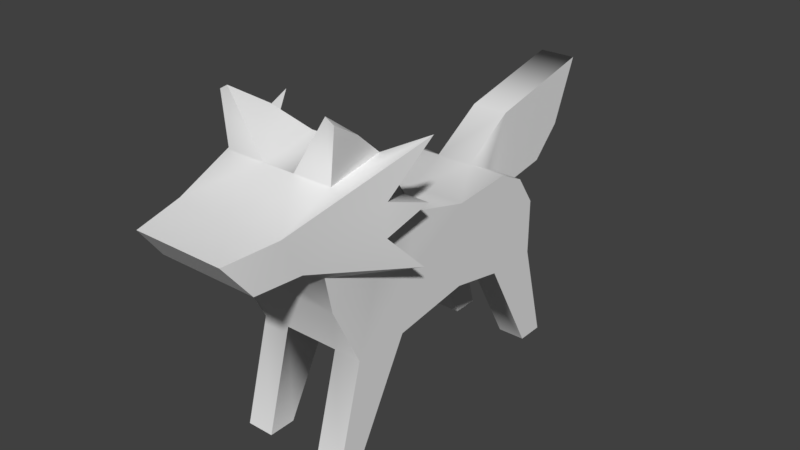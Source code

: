 # Source: Wolf_Model.blend  (saved by Blender 2.77.0; exported with 4.5.12 LTS)
import bpy
from mathutils import Matrix  # noqa: F401  (used for matrix-valued properties, if any)

bpy.ops.wm.read_factory_settings(use_empty=True)
scene = bpy.context.scene
scene.name = 'Scene'

# ---- collections
col_collection_1 = bpy.data.collections.new('Collection 1'); scene.collection.children.link(col_collection_1)

# ---- materials (node trees are filled in below, after node groups)
mat_material = bpy.data.materials.new('Material')
mat_material.alpha_threshold = 0.0
mat_material.use_transparent_shadow = False
mat_material.roughness = 0.5
mat_material.line_color = (0.0, 0.0, 0.0, 1.0)

# ---- material node trees

# ---- world
world_world = bpy.data.worlds.new('World'); scene.world = world_world
world_world.color = (0.05088, 0.05088, 0.05088)
world_world.use_sun_shadow = False
world_world.sun_shadow_jitter_overblur = 0.0
world_world.cycles.sampling_method = 'MANUAL'

# ---- meshes
me_wolf_mesh = bpy.data.meshes.new('Wolf Mesh')
me_wolf_mesh.from_pydata([(-0.11, 0.3871, -0.04999), (-0.11, 0.2221, -0.04999), (-0.11, 0.3966, -0.172), (-0.11, 0.2001, -0.16), (-0.11, 0.4211, 0.08001), (-0.11, 0.2001, 0.11), (-0.11, 0.3201, 0.28), (-0.11, 0.2001, 0.22), (-0.11, -7.39e-08, 0.275), (-0.11, 0.3691, -0.2303), (-0.11, 0.2001, -0.27), (-0.11, 0.5551, 0.165), (-0.11, 0.3901, 0.295), (-0.11, 0.5351, 0.275), (-0.11, 0.4151, 0.341), (-0.11, 0.3101, -0.27), (0.11, 0.3871, -0.04999), (0.11, 0.2221, -0.04999), (0.11, 0.3966, -0.172), (0.11, 0.2001, -0.16), (0.11, 0.4211, 0.08001), (0.11, 0.2001, 0.11), (0.11, 0.3201, 0.28), (0.11, 0.2001, 0.22), (0.11, -7.39e-08, 0.275), (0.11, 0.3691, -0.2303), (0.11, 0.2001, -0.27), (0.11, 0.5551, 0.165), (0.11, 0.3901, 0.295), (0.11, 0.5351, 0.275), (0.11, 0.3101, -0.27), (-0.055, -7.39e-08, 0.275), (0.055, -7.39e-08, 0.275), (0.055, 7.255e-08, -0.27), (0.055, 8.733e-08, -0.325), (-0.055, 7.255e-08, -0.27), (-0.055, 8.733e-08, -0.325), (0.05503, 0.2001, -0.27), (-0.05497, 0.2001, -0.27), (-0.05497, 0.2001, -0.16), (0.05503, 0.2001, -0.16), (-0.05497, 0.2001, 0.11), (0.05503, 0.2001, 0.11), (-0.05497, 0.2001, 0.22), (0.05503, 0.2001, 0.22), (-0.03297, 0.5551, 0.165), (0.03303, 0.5551, 0.165), (-0.03297, 0.5351, 0.275), (0.03303, 0.5351, 0.275), (-0.03664, 0.3966, -0.172), (0.03669, 0.3966, -0.172), (-0.03664, 0.3101, -0.27), (0.03669, 0.3101, -0.27), (-0.03664, 0.3691, -0.2303), (0.03669, 0.3691, -0.2303), (-0.11, 0.3756, 0.165), (0.11, 0.3756, 0.165), (-0.16, 0.3501, 0.115), (-0.1475, 0.4289, 0.1923), (-0.12, 0.6051, 0.225), (-0.12, 0.6351, 0.275), (-0.07297, 0.6051, 0.215), (-0.103, 0.6451, 0.275), (-0.11, 0.4914, 0.1907), (-0.11, 0.4289, 0.1923), (-0.11, 0.4626, 0.105), (0.11, -5.912e-08, 0.22), (0.11, 7.255e-08, -0.27), (0.11, 8.733e-08, -0.325), (-0.11, -5.912e-08, 0.22), (-0.11, 7.255e-08, -0.27), (-0.11, 8.733e-08, -0.325), (0.055, -5.912e-08, 0.22), (-0.055, -5.912e-08, 0.22), (0.16, 0.5751, 0.09501), (0.16, 0.4626, 0.105), (0.1475, 0.4914, 0.1907), (0.12, 0.6051, 0.225), (0.12, 0.6351, 0.275), (0.07297, 0.6051, 0.215), (0.103, 0.6451, 0.275), (0.11, 0.4914, 0.1907), (0.11, 0.4289, 0.1923), (0.11, 0.4626, 0.105), (0.1, 0.4151, 0.431), (-0.03664, 0.4666, -0.282), (0.03669, 0.4666, -0.282), (-0.03664, 0.3301, -0.4), (0.03669, 0.3301, -0.4), (-0.03664, 0.5166, -0.512), (0.03669, 0.5166, -0.512), (-0.03664, 0.3901, -0.46), (0.03669, 0.3901, -0.46), (-0.16, 0.5751, 0.09501), (-0.11, 0.4901, 0.381), (-0.1475, 0.4914, 0.1907), (-0.16, 0.4626, 0.105), (0.16, 0.3501, 0.115), (0.1475, 0.4289, 0.1923), (0.11, 0.4901, 0.381), (0.11, 0.4151, 0.341), (-0.08997, 0.4801, 0.481), (-0.09997, 0.4151, 0.431), (0.09003, 0.4801, 0.481), (2.782e-05, 0.4901, 0.381), (2.769e-05, 0.3871, -0.04999), (2.772e-05, 0.4211, 0.08001), (-0.11, 0.3106, 0.09501), (0.11, 0.3106, 0.09501), (2.769e-05, 0.2221, -0.04999), (-0.11, 0.3966, -0.172), (-0.11, 0.3871, -0.04999), (-0.11, 0.2221, -0.04999), (-0.11, 0.2001, -0.16), (-0.11, 0.4211, 0.08001), (-0.11, 0.2001, 0.11), (-0.11, 0.3201, 0.28), (-0.11, 0.2001, 0.22), (-0.11, -7.39e-08, 0.275), (-0.11, 0.3101, -0.27), (-0.11, 0.3691, -0.2303), (-0.11, 0.2001, -0.27), (-0.055, 7.255e-08, -0.27), (-0.055, 8.733e-08, -0.325), (-0.11, 0.4626, 0.105), (-0.11, 7.255e-08, -0.27), (-0.11, 7.255e-08, -0.27), (-0.11, 8.733e-08, -0.325), (-0.11, 8.733e-08, -0.325), (-0.11, -5.912e-08, 0.22), (0.11, 0.2221, -0.04999), (0.11, 0.2001, -0.16), (0.11, 0.2001, 0.11), (0.11, 0.3201, 0.28), (0.11, 0.2001, 0.22), (0.11, -7.39e-08, 0.275), (0.11, -7.39e-08, 0.275), (-0.055, -7.39e-08, 0.275), (-0.055, -7.39e-08, 0.275), (-0.11, -7.39e-08, 0.275), (0.055, -7.39e-08, 0.275), (0.055, -7.39e-08, 0.275), (0.055, 7.255e-08, -0.27), (0.055, 7.255e-08, -0.27), (0.055, 8.733e-08, -0.325), (0.055, 8.733e-08, -0.325), (-0.055, 8.733e-08, -0.325), (-0.05497, 0.2001, -0.27), (0.05503, 0.2001, -0.27), (-0.055, 7.255e-08, -0.27), (0.05503, 0.2001, 0.22), (-0.05497, 0.2001, 0.22), (0.11, 7.255e-08, -0.27), (0.11, 7.255e-08, -0.27), (0.11, 8.733e-08, -0.325), (0.11, 8.733e-08, -0.325), (0.11, -5.912e-08, 0.22), (0.11, -5.912e-08, 0.22), (0.055, -5.912e-08, 0.22), (0.055, -5.912e-08, 0.22), (-0.055, -5.912e-08, 0.22), (-0.055, -5.912e-08, 0.22), (-0.11, -5.912e-08, 0.22), (0.11, 0.3871, -0.04999), (0.11, 0.3691, -0.2303), (0.11, 0.3966, -0.172), (0.11, 0.2001, -0.27), (0.11, 0.3101, -0.27), (-0.11, 0.5551, 0.165), (-0.16, 0.5751, 0.09501), (-0.16, 0.5751, 0.09501), (-0.1475, 0.4914, 0.1907), (-0.16, 0.4626, 0.105), (-0.16, 0.4626, 0.105), (-0.16, 0.3501, 0.115), (-0.16, 0.3501, 0.115), (0.16, 0.3501, 0.115), (0.16, 0.3501, 0.115), (0.1475, 0.4289, 0.1923), (0.16, 0.4626, 0.105), (0.16, 0.4626, 0.105), (0.16, 0.5751, 0.09501), (0.16, 0.5751, 0.09501), (0.11, 0.4151, 0.341), (0.09003, 0.4801, 0.481), (0.09003, 0.4801, 0.481), (-0.08997, 0.4801, 0.481), (-0.08997, 0.4801, 0.481), (-0.09997, 0.4151, 0.431), (-0.09997, 0.4151, 0.431), (-0.11, 0.4151, 0.341), (-0.1475, 0.4289, 0.1923), (0.1475, 0.4914, 0.1907), (0.1, 0.4151, 0.431), (0.1, 0.4151, 0.431), (-0.11, 0.4901, 0.381), (-0.11, 0.4626, 0.105), (0.11, 0.4901, 0.381), (-0.12, 0.6051, 0.225), (-0.12, 0.6351, 0.275), (-0.11, 0.5551, 0.165), (0.12, 0.6051, 0.225), (0.12, 0.6351, 0.275), (0.11, 0.5551, 0.165), (-0.12, 0.6351, 0.275), (-0.103, 0.6451, 0.275), (0.12, 0.6351, 0.275), (0.103, 0.6451, 0.275), (-0.03664, 0.3301, -0.4), (0.03669, 0.4666, -0.282), (0.03669, 0.3301, -0.4), (-0.03664, 0.4666, -0.282), (-0.03664, 0.5166, -0.512), (0.03669, 0.5166, -0.512), (-0.03664, 0.3901, -0.46), (0.03669, 0.3901, -0.46), (-0.03664, 0.3101, -0.27), (0.03669, 0.3101, -0.27), (0.03669, 0.3101, -0.27), (-0.03664, 0.3101, -0.27), (-0.03297, 0.5351, 0.275), (0.03303, 0.5351, 0.275), (-0.103, 0.6451, 0.275), (0.103, 0.6451, 0.275), (-0.03297, 0.5551, 0.165), (0.03303, 0.5551, 0.165), (-0.07297, 0.6051, 0.215), (0.07297, 0.6051, 0.215), (-0.1475, 0.4289, 0.1923), (0.1475, 0.4914, 0.1907), (-0.1475, 0.4914, 0.1907), (0.1475, 0.4289, 0.1923), (-0.11, 0.5551, 0.165), (-0.11, 0.5351, 0.275), (0.11, 0.5551, 0.165), (0.11, 0.5351, 0.275), (0.11, 0.3901, 0.295), (0.11, 0.3756, 0.165), (-0.11, 0.3901, 0.295), (-0.11, 0.3756, 0.165)], [], [(110, 15, 111), (107, 114, 111), (7, 239, 107), (69, 7, 115), (15, 113, 112), (121, 125, 113), (111, 15, 112), (165, 167, 164), (163, 108, 130), (108, 237, 23), (23, 157, 132), (131, 167, 130), (166, 152, 154), (163, 130, 167), (12, 133, 236), (12, 100, 190), (100, 188, 190), (104, 221, 220), (129, 137, 139), (156, 140, 158), (67, 145, 155), (126, 123, 122), (10, 146, 128), (68, 148, 26), (3, 149, 39), (40, 153, 19), (142, 37, 144), (35, 38, 39), (150, 135, 134), (117, 138, 151), (66, 42, 21), (5, 160, 162), (159, 44, 42), (161, 43, 31), (46, 47, 48), (105, 50, 49), (0, 106, 105), (117, 151, 116), (134, 133, 150), (116, 150, 133), (30, 26, 148), (119, 147, 10), (218, 148, 147), (39, 37, 40), (42, 43, 41), (3, 39, 1), (19, 17, 40), (40, 17, 109), (109, 42, 41), (1, 41, 5), (17, 21, 42), (25, 218, 54), (54, 18, 25), (2, 53, 120), (120, 219, 119), (13, 169, 94), (95, 58, 14), (168, 226, 224), (233, 198, 232), (13, 205, 204), (47, 61, 222), (59, 62, 226), (171, 11, 63), (228, 239, 174), (230, 196, 172), (124, 191, 173), (239, 124, 114), (63, 11, 196), (175, 12, 190), (239, 6, 238), (106, 4, 224), (235, 181, 234), (183, 178, 76), (227, 203, 225), (77, 29, 27), (235, 80, 221), (48, 79, 46), (201, 223, 206), (203, 229, 81), (98, 237, 82), (83, 192, 179), (231, 83, 180), (83, 237, 20), (81, 83, 203), (236, 177, 100), (237, 28, 22), (189, 184, 186), (195, 102, 187), (197, 193, 183), (104, 101, 103), (216, 53, 85), (86, 217, 88), (52, 208, 210), (49, 209, 211), (211, 213, 212), (208, 215, 210), (215, 212, 213), (105, 20, 16), (110, 9, 15), (111, 112, 107), (115, 107, 112), (107, 115, 7), (7, 6, 239), (239, 114, 107), (69, 118, 7), (15, 121, 113), (121, 127, 125), (165, 163, 167), (132, 130, 108), (163, 20, 108), (23, 132, 108), (108, 20, 237), (237, 22, 23), (23, 24, 157), (131, 166, 167), (166, 131, 152), (12, 116, 133), (12, 236, 100), (100, 84, 188), (220, 13, 94), (104, 99, 221), (220, 94, 104), (99, 235, 221), (129, 73, 137), (156, 136, 140), (67, 33, 145), (126, 71, 123), (10, 147, 146), (68, 34, 148), (3, 70, 149), (40, 143, 153), (142, 40, 37), (35, 36, 38), (150, 141, 135), (117, 8, 138), (66, 72, 42), (5, 41, 160), (159, 32, 44), (161, 41, 43), (46, 45, 47), (2, 0, 49), (105, 16, 50), (18, 50, 16), (49, 0, 105), (0, 4, 106), (116, 151, 150), (147, 119, 219), (218, 30, 148), (147, 219, 218), (39, 38, 37), (42, 44, 43), (109, 1, 39), (39, 40, 109), (41, 1, 109), (109, 17, 42), (25, 30, 218), (54, 50, 18), (2, 49, 53), (120, 53, 219), (13, 200, 169), (195, 170, 95), (95, 96, 58), (58, 57, 14), (14, 195, 95), (168, 59, 226), (233, 199, 198), (13, 220, 205), (47, 45, 61), (59, 60, 62), (171, 93, 11), (228, 64, 239), (230, 63, 196), (124, 64, 191), (239, 64, 124), (175, 55, 12), (168, 224, 4, 65), (20, 106, 225), (203, 83, 20, 225), (224, 225, 106), (235, 99, 181), (76, 182, 197), (197, 183, 76), (178, 75, 76), (183, 176, 178), (227, 201, 203), (77, 78, 29), (235, 202, 80), (48, 207, 79), (201, 227, 223), (203, 74, 229), (98, 97, 237), (83, 81, 192), (231, 82, 83), (83, 82, 237), (236, 56, 177), (189, 194, 184), (195, 14, 102), (197, 185, 193), (103, 99, 104), (104, 94, 101), (85, 89, 91), (91, 87, 85), (53, 49, 85), (87, 216, 85), (92, 90, 86), (86, 50, 54), (54, 217, 86), (88, 92, 86), (52, 51, 208), (49, 50, 209), (211, 209, 213), (208, 214, 215), (215, 214, 212), (105, 106, 20)])
me_wolf_mesh.polygons.foreach_set('use_smooth', [True] * 214)
me_wolf_mesh.materials.append(mat_material)
me_wolf_mesh.use_remesh_preserve_volume = False
me_wolf_mesh.use_remesh_preserve_attributes = False
me_wolf_mesh.use_mirror_vertex_groups = False
me_wolf_mesh.update()

# ---- objects
ob_wolf = bpy.data.objects.new('Wolf', me_wolf_mesh)

# ---- transforms, parenting, visibility, modifiers, constraints
ob_wolf.location = (0.0, 0.0, 0.0)
ob_wolf.rotation_euler = (1.571, -3.529e-24, 0.0)
ob_wolf.lock_rotations_4d = False
ob_wolf.empty_display_type = 'ARROWS'
ob_wolf.lineart.crease_threshold = 0.0

# ---- collection membership
col_collection_1.objects.link(ob_wolf)

# ---- scene / render settings (as saved in the file)
scene.frame_start = 1; scene.frame_end = 250; scene.frame_set(1)
scene.render.engine = 'BLENDER_EEVEE_NEXT'
scene.render.resolution_percentage = 50
scene.render.dither_intensity = 0.0
scene.cycles.use_denoising = False
scene.cycles.samples = 128
scene.cycles.sampling_pattern = 'TABULATED_SOBOL'
scene.cycles.light_sampling_threshold = 0.0
scene.cycles.use_adaptive_sampling = False
scene.cycles.use_light_tree = False
scene.cycles.blur_glossy = 0.0
scene.cycles.sample_clamp_indirect = 0.0
scene.view_settings.view_transform = 'Standard'
bpy.context.view_layer.update()

# ---- added for rendering (the .blend has no active camera and no usable light): camera, sun
cam_auto = bpy.data.cameras.new('AutoCamera')
cam_auto.lens = 50.0
cam_auto.sensor_width = 36.0
cam_auto.clip_end = 1000.0
ob_auto_camera = bpy.data.objects.new('AutoCamera', cam_auto)
scene.collection.objects.link(ob_auto_camera)
ob_auto_camera.location = (1.13489, -1.34637, 1.23046)
ob_auto_camera.rotation_euler = (1.09748, -7.21219e-08, 0.694738)
scene.camera = ob_auto_camera
light_auto_sun = bpy.data.lights.new('AutoSun', 'SUN')
light_auto_sun.energy = 3.0
light_auto_sun.angle = 0.0523599
ob_auto_sun = bpy.data.objects.new('AutoSun', light_auto_sun)
scene.collection.objects.link(ob_auto_sun)
ob_auto_sun.rotation_euler = (0.872665, 0.174533, 0.523599)
bpy.context.view_layer.update()
